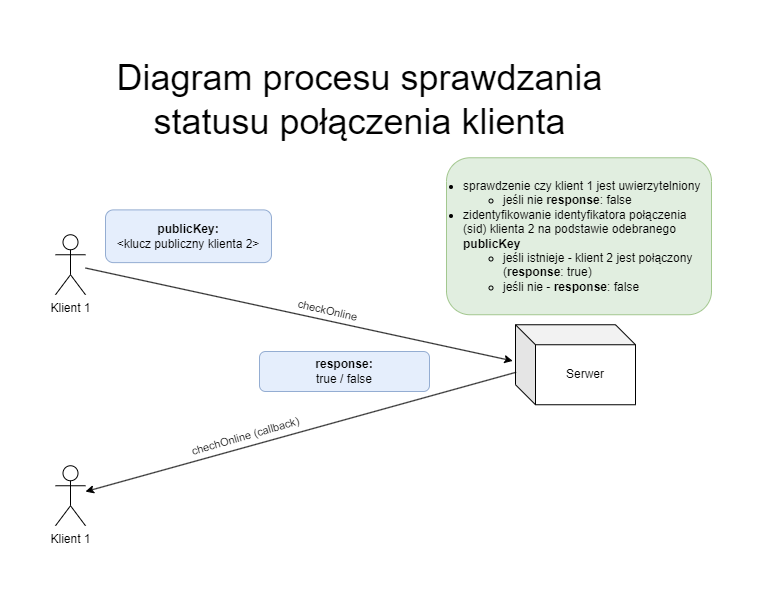

The diagram above was exported from draw.io. Its source (the exported page's mxGraphModel, read from the mxfile embedded in the PNG):
<mxGraphModel dx="3838" dy="1988" grid="0" gridSize="10" guides="1" tooltips="1" connect="1" arrows="1" fold="1" page="1" pageScale="1" pageWidth="827" pageHeight="1169" math="0" shadow="0">
  <root>
    <mxCell id="0" />
    <mxCell id="1" parent="0" />
    <mxCell id="2" value="Diagram procesu sprawdzania&lt;br&gt;statusu połączenia klienta" style="text;html=1;align=center;verticalAlign=middle;resizable=0;points=[];autosize=1;strokeColor=none;fillColor=none;fontSize=36;" vertex="1" parent="1">
      <mxGeometry x="220" y="1189" width="504" height="98" as="geometry" />
    </mxCell>
    <mxCell id="3" value="&lt;div style=&quot;&quot;&gt;&lt;b style=&quot;background-color: initial;&quot;&gt;publicKey:&lt;/b&gt;&lt;br&gt;&lt;/div&gt;&lt;div style=&quot;&quot;&gt;&lt;font style=&quot;font-size: 12px;&quot;&gt;&amp;lt;klucz publiczny klienta 2&amp;gt;&lt;/font&gt;&lt;/div&gt;" style="rounded=1;whiteSpace=wrap;html=1;fillColor=#dae8fc;strokeColor=#6c8ebf;spacingTop=0;verticalAlign=middle;spacingBottom=0;opacity=70;" vertex="1" parent="1">
      <mxGeometry x="218" y="1348.38" width="166" height="52.75" as="geometry" />
    </mxCell>
    <mxCell id="4" value="Klient 1" style="shape=umlActor;verticalLabelPosition=bottom;verticalAlign=top;html=1;outlineConnect=0;" vertex="1" parent="1">
      <mxGeometry x="168" y="1373.25" width="30" height="60" as="geometry" />
    </mxCell>
    <mxCell id="5" value="Serwer" style="shape=cube;whiteSpace=wrap;html=1;boundedLbl=1;backgroundOutline=1;darkOpacity=0.05;darkOpacity2=0.1;" vertex="1" parent="1">
      <mxGeometry x="628" y="1463.25" width="120" height="80" as="geometry" />
    </mxCell>
    <mxCell id="6" value="" style="endArrow=classic;html=1;rounded=0;entryX=-0.023;entryY=0.452;entryDx=0;entryDy=0;entryPerimeter=0;" edge="1" source="4" target="5" parent="1">
      <mxGeometry width="50" height="50" relative="1" as="geometry">
        <mxPoint x="398" y="1563.25" as="sourcePoint" />
        <mxPoint x="448" y="1513.25" as="targetPoint" />
      </mxGeometry>
    </mxCell>
    <mxCell id="7" value="checkOnline" style="edgeLabel;html=1;align=center;verticalAlign=middle;resizable=0;points=[];rotation=13;labelBackgroundColor=none;" vertex="1" connectable="0" parent="6">
      <mxGeometry x="-0.2211" y="1" relative="1" as="geometry">
        <mxPoint x="75" y="7" as="offset" />
      </mxGeometry>
    </mxCell>
    <mxCell id="8" value="&lt;div style=&quot;&quot;&gt;&lt;ul&gt;&lt;li&gt;&lt;span style=&quot;background-color: initial;&quot;&gt;sprawdzenie czy klient 1 jest uwierzytelniony&lt;/span&gt;&lt;/li&gt;&lt;ul&gt;&lt;li&gt;&lt;span style=&quot;background-color: initial;&quot;&gt;jeśli nie &lt;b&gt;response&lt;/b&gt;: false&lt;/span&gt;&lt;/li&gt;&lt;/ul&gt;&lt;li&gt;zidentyfikowanie identyfikatora połączenia (sid) klienta 2 na podstawie odebranego &lt;b&gt;publicKey&lt;/b&gt;&lt;/li&gt;&lt;ul&gt;&lt;li&gt;jeśli istnieje - klient 2 jest połączony (&lt;b&gt;response&lt;/b&gt;: true)&lt;/li&gt;&lt;li&gt;jeśli nie - &lt;b&gt;response&lt;/b&gt;: false&lt;/li&gt;&lt;/ul&gt;&lt;/ul&gt;&lt;/div&gt;" style="rounded=1;whiteSpace=wrap;html=1;fillColor=#d5e8d4;strokeColor=#82b366;spacingTop=0;verticalAlign=middle;spacingBottom=0;opacity=70;align=left;labelPosition=center;verticalLabelPosition=middle;spacingLeft=-25;" vertex="1" parent="1">
      <mxGeometry x="559" y="1296.25" width="265" height="157" as="geometry" />
    </mxCell>
    <mxCell id="9" value="" style="endArrow=classic;html=1;rounded=0;exitX=0.005;exitY=0.594;exitDx=0;exitDy=0;exitPerimeter=0;" edge="1" source="5" target="11" parent="1">
      <mxGeometry width="50" height="50" relative="1" as="geometry">
        <mxPoint x="685" y="1777.25" as="sourcePoint" />
        <mxPoint x="264" y="1628.25" as="targetPoint" />
      </mxGeometry>
    </mxCell>
    <mxCell id="10" value="chechOnline (callback)" style="edgeLabel;html=1;align=center;verticalAlign=middle;resizable=0;points=[];labelBackgroundColor=none;rotation=344;" vertex="1" connectable="0" parent="9">
      <mxGeometry x="0.3" y="3" relative="1" as="geometry">
        <mxPoint x="7" y="-16" as="offset" />
      </mxGeometry>
    </mxCell>
    <mxCell id="11" value="Klient 1" style="shape=umlActor;verticalLabelPosition=bottom;verticalAlign=top;html=1;outlineConnect=0;" vertex="1" parent="1">
      <mxGeometry x="168" y="1604.25" width="30" height="60" as="geometry" />
    </mxCell>
    <mxCell id="12" value="&lt;div style=&quot;&quot;&gt;&lt;font style=&quot;font-size: 12px;&quot;&gt;&lt;b style=&quot;&quot;&gt;response:&lt;/b&gt;&lt;br&gt;&lt;/font&gt;&lt;/div&gt;&lt;div style=&quot;&quot;&gt;&lt;font style=&quot;font-size: 12px;&quot;&gt;true / false&lt;/font&gt;&lt;/div&gt;" style="rounded=1;whiteSpace=wrap;html=1;fillColor=#dae8fc;strokeColor=#6c8ebf;spacingTop=0;verticalAlign=middle;spacingBottom=0;opacity=70;" vertex="1" parent="1">
      <mxGeometry x="372" y="1490" width="170" height="40" as="geometry" />
    </mxCell>
  </root>
</mxGraphModel>